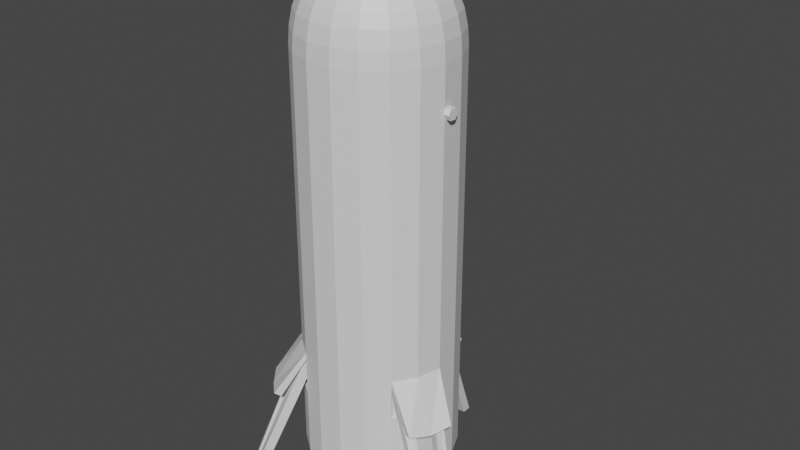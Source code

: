 # Source: SpaceShip.blend  (saved by Blender 2.91.10; exported with 4.5.12 LTS)
import bpy
from mathutils import Matrix  # noqa: F401  (used for matrix-valued properties, if any)

bpy.ops.wm.read_factory_settings(use_empty=True)
scene = bpy.context.scene
scene.name = 'Scene'

# ---- collections
col_collection = bpy.data.collections.new('Collection'); scene.collection.children.link(col_collection)

# ---- materials (node trees are filled in below, after node groups)
mat_spaceship = bpy.data.materials.new('SpaceShip')
mat_spaceship.use_transparent_shadow = False
mat_black = bpy.data.materials.new('Black')
mat_black.use_transparent_shadow = False
mat_stands = bpy.data.materials.new('Stands')
mat_stands.use_transparent_shadow = False

# ---- material node trees
mat_spaceship.use_nodes = True; mat_spaceship.node_tree.nodes.clear()
_N = mat_spaceship.node_tree.nodes; _L = mat_spaceship.node_tree.links
n0 = _N.new('ShaderNodeBsdfPrincipled'); n0.name = 'Principled BSDF'; n0.location = (10, 300)
n0.distribution = 'GGX'
n0.subsurface_method = 'BURLEY'
n0.inputs[3].default_value = 1.45
n0.inputs[27].default_value = (0.0, 0.0, 0.0, 1.0)
n0.inputs[28].default_value = 1.0
n1 = _N.new('ShaderNodeOutputMaterial'); n1.name = 'Material Output'; n1.location = (300, 300)
_L.new(n0.outputs[0], n1.inputs[0])
n1.is_active_output = True
mat_black.use_nodes = True; mat_black.node_tree.nodes.clear()
_N = mat_black.node_tree.nodes; _L = mat_black.node_tree.links
n0 = _N.new('ShaderNodeBsdfPrincipled'); n0.name = 'Principled BSDF'; n0.location = (10, 300)
n0.distribution = 'GGX'
n0.subsurface_method = 'BURLEY'
n0.inputs[3].default_value = 1.45
n0.inputs[27].default_value = (0.0, 0.0, 0.0, 1.0)
n0.inputs[28].default_value = 1.0
n1 = _N.new('ShaderNodeOutputMaterial'); n1.name = 'Material Output'; n1.location = (300, 300)
_L.new(n0.outputs[0], n1.inputs[0])
n1.is_active_output = True
mat_stands.use_nodes = True; mat_stands.node_tree.nodes.clear()
_N = mat_stands.node_tree.nodes; _L = mat_stands.node_tree.links
n0 = _N.new('ShaderNodeBsdfPrincipled'); n0.name = 'Principled BSDF'; n0.location = (10, 300)
n0.distribution = 'GGX'
n0.subsurface_method = 'BURLEY'
n0.inputs[3].default_value = 1.45
n0.inputs[27].default_value = (0.0, 0.0, 0.0, 1.0)
n0.inputs[28].default_value = 1.0
n1 = _N.new('ShaderNodeOutputMaterial'); n1.name = 'Material Output'; n1.location = (300, 300)
_L.new(n0.outputs[0], n1.inputs[0])
n1.is_active_output = True

# ---- world
world_world = bpy.data.worlds.new('World'); scene.world = world_world
world_world.use_nodes = True; world_world.node_tree.nodes.clear()
_N = world_world.node_tree.nodes; _L = world_world.node_tree.links
n0 = _N.new('ShaderNodeOutputWorld'); n0.name = 'World Output'; n0.location = (300, 300)
n1 = _N.new('ShaderNodeBackground'); n1.name = 'Background'; n1.location = (10, 300)
n1.inputs[0].default_value = (0.05088, 0.05088, 0.05088, 1.0)
_L.new(n1.outputs[0], n0.inputs[0])
n0.is_active_output = True
world_world.color = (0.05088, 0.05088, 0.05088)
world_world.use_sun_shadow = False
world_world.sun_shadow_jitter_overblur = 0.0

# ---- meshes
me_cylinder = bpy.data.meshes.new('Cylinder')
me_cylinder.from_pydata([(0.1072, -0.6257, -2.866), (-0.1018, -0.6266, -2.866), (-0.2997, -0.5596, -2.866), (-0.4652, -0.432, -2.866), (-0.5802, -0.2575, -2.866), (-0.6324, -0.05516, -2.866), (-0.616, 0.1532, -2.866), (-0.5329, 0.3449, -2.866), (-0.3921, 0.4993, -2.866), (-0.2087, 0.5995, -2.866), (-0.002748, 0.6348, -2.866), (0.2035, 0.6013, -2.866), (0.3877, 0.5026, -2.866), (0.5299, 0.3495, -2.866), (0.6147, 0.1585, -2.866), (0.6329, -0.04968, -2.866), (0.5824, -0.2525, -2.866), (0.4689, -0.4279, -2.866), (0.3045, -0.557, -2.866), (0.1358, -0.7925, 3.186), (0.01945, -0.1135, 3.707), (0.1104, -0.6442, 3.385), (0.07934, -0.4631, 3.555), (0.04741, -0.2767, 3.668), (-0.01846, -0.1137, 3.707), (-0.1289, -0.7937, 3.186), (-0.04501, -0.2771, 3.668), (-0.07533, -0.4638, 3.555), (-0.1048, -0.6451, 3.385), (-0.05438, -0.1015, 3.707), (-0.3796, -0.7088, 3.186), (-0.1326, -0.2475, 3.668), (-0.2218, -0.4142, 3.555), (-0.3086, -0.5762, 3.385), (-0.08439, -0.07837, 3.707), (-0.5892, -0.5471, 3.186), (-0.2057, -0.1911, 3.668), (-0.3443, -0.3197, 3.555), (-0.4789, -0.4447, 3.385), (-0.1053, -0.04672, 3.707), (-0.7349, -0.3262, 3.186), (-0.2566, -0.1139, 3.668), (-0.4294, -0.1906, 3.555), (-0.5974, -0.2651, 3.385), (-0.1147, -0.01001, 3.707), (-0.801, -0.06987, 3.186), (-0.2797, -0.0244, 3.668), (-0.4681, -0.04083, 3.555), (-0.6511, -0.05679, 3.385), (-0.1118, 0.02779, 3.707), (-0.7803, 0.194, 3.186), (-0.2725, 0.06775, 3.668), (-0.456, 0.1134, 3.555), (-0.6343, 0.1577, 3.385), (-0.09669, 0.06257, 3.707), (-0.675, 0.4369, 3.186), (-0.2357, 0.1525, 3.668), (-0.3944, 0.2553, 3.555), (-0.5487, 0.3551, 3.385), (-0.07113, 0.09058, 3.707), (-0.4966, 0.6324, 3.186), (-0.1734, 0.2208, 3.668), (-0.2902, 0.3695, 3.555), (-0.4037, 0.514, 3.385), (-0.03787, 0.1088, 3.707), (-0.2644, 0.7594, 3.186), (-0.09231, 0.2652, 3.668), (-0.1545, 0.4437, 3.555), (-0.2149, 0.6173, 3.385), (-0.0004987, 0.1152, 3.707), (-0.003481, 0.8041, 3.186), (-0.001216, 0.2808, 3.668), (-0.002034, 0.4698, 3.555), (-0.002829, 0.6536, 3.385), (0.03692, 0.1091, 3.707), (0.2578, 0.7616, 3.186), (0.09002, 0.2659, 3.668), (0.1506, 0.445, 3.555), (0.2095, 0.6191, 3.385), (0.07034, 0.09119, 3.707), (0.4911, 0.6366, 3.186), (0.1715, 0.2223, 3.668), (0.287, 0.372, 3.555), (0.3992, 0.5175, 3.385), (0.09614, 0.06341, 3.707), (0.6712, 0.4427, 3.186), (0.2344, 0.1546, 3.668), (0.3922, 0.2587, 3.555), (0.5456, 0.3598, 3.385), (0.1115, 0.02876, 3.707), (0.7786, 0.2008, 3.186), (0.2719, 0.0701, 3.668), (0.455, 0.1173, 3.555), (0.6329, 0.1632, 3.385), (0.1148, -0.009014, 3.707), (0.8016, -0.06293, 3.186), (0.2799, -0.02197, 3.668), (0.4684, -0.03677, 3.555), (0.6516, -0.05115, 3.385), (0.1057, -0.04581, 3.707), (0.7377, -0.3198, 3.186), (0.2576, -0.1117, 3.668), (0.4311, -0.1869, 3.555), (0.5997, -0.26, 3.385), (0.08507, -0.07763, 3.707), (0.5939, -0.542, 3.186), (0.2074, -0.1893, 3.668), (0.347, -0.3167, 3.555), (0.4828, -0.4406, 3.385), (0.05525, -0.1011, 3.707), (0.3857, -0.7055, 3.186), (0.1347, -0.2463, 3.668), (0.2254, -0.4122, 3.555), (0.3136, -0.5735, 3.385), (-0.1415, -0.8713, 3.058), (-0.1603, -0.9871, 2.484), (-0.1509, -0.9292, 2.911), (-0.1578, -0.9716, 2.701), (0.1689, -0.9856, 2.484), (0.1491, -0.87, 3.058), (0.1662, -0.9702, 2.701), (0.159, -0.9278, 2.911), (-0.4168, -0.7781, 3.058), (-0.4721, -0.8815, 2.484), (-0.4444, -0.8298, 2.911), (-0.4647, -0.8677, 2.701), (-0.6468, -0.6006, 3.058), (-0.7328, -0.6805, 2.484), (-0.6898, -0.6406, 2.911), (-0.7213, -0.6698, 2.701), (-0.8068, -0.3581, 3.058), (-0.914, -0.4057, 2.484), (-0.8604, -0.3819, 2.911), (-0.8997, -0.3993, 2.701), (-0.8794, -0.0767, 3.058), (-0.9962, -0.08689, 2.484), (-0.9378, -0.0818, 2.911), (-0.9806, -0.08553, 2.701), (-0.8566, 0.213, 3.058), (-0.9705, 0.2413, 2.484), (-0.9135, 0.2271, 2.911), (-0.9552, 0.2375, 2.701), (-0.7411, 0.4796, 3.058), (-0.8395, 0.5433, 2.484), (-0.7903, 0.5115, 2.911), (-0.8263, 0.5348, 2.701), (-0.5452, 0.6942, 3.058), (-0.6176, 0.7865, 2.484), (-0.5814, 0.7404, 2.911), (-0.6079, 0.7741, 2.701), (-0.2902, 0.8336, 3.058), (-0.3288, 0.9444, 2.484), (-0.3095, 0.889, 2.911), (-0.3236, 0.9296, 2.701), (-0.003821, 0.8827, 3.058), (-0.004329, 1.0, 2.484), (-0.004075, 0.9413, 2.911), (-0.004261, 0.9843, 2.701), (0.283, 0.8361, 3.058), (0.3206, 0.9472, 2.484), (0.3018, 0.8917, 2.911), (0.3156, 0.9323, 2.701), (0.5391, 0.6989, 3.058), (0.6108, 0.7918, 2.484), (0.575, 0.7454, 2.911), (0.6012, 0.7793, 2.701), (0.7369, 0.486, 3.058), (0.8348, 0.5506, 2.484), (0.7858, 0.5183, 2.911), (0.8217, 0.5419, 2.701), (0.8548, 0.2204, 3.058), (0.9683, 0.2497, 2.484), (0.9115, 0.235, 2.911), (0.9531, 0.2458, 2.701), (0.88, -0.06909, 3.058), (0.9969, -0.07827, 2.484), (0.9385, -0.07368, 2.911), (0.9813, -0.07704, 2.701), (0.8099, -0.3511, 3.058), (0.9175, -0.3977, 2.484), (0.8637, -0.3744, 2.911), (0.9031, -0.3915, 2.701), (0.652, -0.595, 3.058), (0.7386, -0.6741, 2.484), (0.6953, -0.6346, 2.911), (0.727, -0.6635, 2.701), (0.4235, -0.7745, 3.058), (0.4797, -0.8774, 2.484), (0.4516, -0.8259, 2.911), (0.4722, -0.8636, 2.701), (0.1689, -0.9856, -2.866), (-0.1603, -0.9871, -2.866), (-0.4721, -0.8815, -2.866), (-0.7328, -0.6805, -2.866), (-0.914, -0.4057, -2.866), (-0.9962, -0.08689, -2.866), (-0.9705, 0.2413, -2.866), (-0.8395, 0.5433, -2.866), (-0.6176, 0.7865, -2.866), (-0.3288, 0.9444, -2.866), (-0.004329, 1.0, -2.866), (0.3206, 0.9472, -2.866), (0.6108, 0.7918, -2.866), (0.8348, 0.5506, -2.866), (0.9683, 0.2497, -2.866), (0.9969, -0.07827, -2.866), (0.9175, -0.3977, -2.866), (0.7386, -0.6741, -2.866), (0.4797, -0.8774, -2.866), (0.07708, -0.4499, -2.681), (-0.07318, -0.4506, -2.681), (-0.2155, -0.4024, -2.681), (-0.3345, -0.3106, -2.681), (-0.4172, -0.1852, -2.681), (-0.4547, -0.03966, -2.681), (-0.443, 0.1101, -2.681), (-0.3832, 0.248, -2.681), (-0.2819, 0.359, -2.681), (-0.1501, 0.4311, -2.681), (-0.001976, 0.4565, -2.681), (0.1463, 0.4324, -2.681), (0.2788, 0.3614, -2.681), (0.3811, 0.2513, -2.681), (0.442, 0.114, -2.681), (0.4551, -0.03573, -2.681), (0.4188, -0.1815, -2.681), (0.3372, -0.3077, -2.681), (0.219, -0.4005, -2.681), (0.1072, -0.6257, -3.112), (-0.1018, -0.6266, -3.112), (-0.2997, -0.5596, -3.112), (-0.4652, -0.432, -3.112), (-0.5802, -0.2575, -3.112), (-0.6324, -0.05516, -3.112), (-0.616, 0.1532, -3.112), (-0.5329, 0.3449, -3.112), (-0.3921, 0.4993, -3.112), (-0.2087, 0.5995, -3.112), (-0.002748, 0.6348, -3.112), (0.2035, 0.6013, -3.112), (0.3877, 0.5026, -3.112), (0.5299, 0.3495, -3.112), (0.6147, 0.1585, -3.112), (0.6329, -0.04968, -3.112), (0.5824, -0.2525, -3.112), (0.4689, -0.4279, -3.112), (0.3045, -0.557, -3.112), (0.07946, -0.4638, -3.112), (-0.07544, -0.4645, -3.112), (-0.2222, -0.4148, -3.112), (-0.3448, -0.3202, -3.112), (-0.4301, -0.1909, -3.112), (-0.4688, -0.04089, -3.112), (-0.4567, 0.1135, -3.112), (-0.395, 0.2557, -3.112), (-0.2906, 0.3701, -3.112), (-0.1547, 0.4444, -3.112), (-0.002037, 0.4706, -3.112), (0.1509, 0.4457, -3.112), (0.2874, 0.3726, -3.112), (0.3928, 0.2591, -3.112), (0.4557, 0.1175, -3.112), (0.4691, -0.03683, -3.112), (0.4317, -0.1872, -3.112), (0.3476, -0.3172, -3.112), (0.2258, -0.4129, -3.112), (0.1689, -0.9856, -1.376), (-0.1603, -0.9871, -1.376), (-0.4721, -0.8815, -1.376), (0.4797, -0.8774, -1.376), (-0.7328, -0.6805, -1.376), (-0.914, -0.4057, -1.376), (-0.9962, -0.08689, -1.376), (-0.9705, 0.2413, -1.376), (-0.8395, 0.5433, -1.376), (-0.6176, 0.7865, -1.376), (-0.3288, 0.9444, -1.376), (-0.004329, 1.0, -1.376), (0.3206, 0.9472, -1.376), (0.6108, 0.7918, -1.376), (0.8348, 0.5506, -1.376), (0.9683, 0.2497, -1.376), (0.9969, -0.07827, -1.376), (0.9175, -0.3977, -1.376), (0.7386, -0.6741, -1.376), (-0.1603, -0.9871, -1.476), (-0.4721, -0.8815, -1.476), (-0.7328, -0.6805, -1.476), (-0.914, -0.4057, -1.476), (-0.9962, -0.08689, -1.476), (-0.9705, 0.2413, -1.476), (-0.8395, 0.5433, -1.476), (-0.6176, 0.7865, -1.476), (-0.3288, 0.9444, -1.476), (-0.004329, 1.0, -1.476), (0.3206, 0.9472, -1.476), (0.6108, 0.7918, -1.476), (0.8348, 0.5506, -1.476), (0.9683, 0.2497, -1.476), (0.9969, -0.07827, -1.476), (0.9175, -0.3977, -1.476), (0.7386, -0.6741, -1.476), (0.1689, -0.9856, -1.476), (0.4797, -0.8774, -1.476), (-0.02352, 1.4, -2.035), (0.2583, 1.376, -1.995), (-0.3051, 1.374, -1.995), (-0.3047, 1.29, -2.049), (-0.02315, 1.316, -2.089), (0.2586, 1.292, -2.049), (-1.016, -0.9519, -2.031), (-1.191, -0.7301, -1.99), (-0.8078, -1.143, -1.99), (-0.7438, -1.083, -2.038), (-0.952, -0.8924, -2.079), (-1.127, -0.6706, -2.038), (1.221, -0.5204, -2.022), (1.103, -0.7763, -1.975), (1.327, -0.2594, -1.975), (1.237, -0.2201, -1.989), (1.131, -0.4811, -2.036), (1.013, -0.737, -1.989), (-0.1603, -0.9871, -1.97), (-0.4721, -0.8815, -1.97), (-0.7328, -0.6805, -1.97), (-0.914, -0.4057, -1.97), (-0.9962, -0.08689, -1.97), (-0.9705, 0.2413, -1.97), (-0.8395, 0.5433, -1.97), (-0.6176, 0.7865, -1.97), (-0.3288, 0.9444, -1.97), (-0.004329, 1.0, -1.97), (0.3206, 0.9472, -1.97), (0.6108, 0.7918, -1.97), (0.8348, 0.5506, -1.97), (0.9683, 0.2497, -1.97), (0.9969, -0.07827, -1.97), (0.9175, -0.3977, -1.97), (0.7386, -0.6741, -1.97), (0.1689, -0.9856, -1.97), (0.4797, -0.8774, -1.97), (-0.3475, -0.7658, -1.476), (-0.6082, -0.5648, -1.476), (-0.7894, -0.2899, -1.476), (-0.3475, -0.7658, -1.97), (-0.6082, -0.5648, -1.97), (-0.7894, -0.2899, -1.97), (-0.3279, 0.7365, -1.476), (-0.003429, 0.7921, -1.476), (0.3215, 0.7393, -1.476), (-0.3279, 0.7365, -1.97), (-0.003429, 0.7921, -1.97), (0.3215, 0.7393, -1.97), (0.9034, -0.03773, -1.476), (0.824, -0.3572, -1.476), (0.6451, -0.6336, -1.476), (0.9034, -0.03773, -1.97), (0.824, -0.3572, -1.97), (0.6451, -0.6336, -1.97), (-1.199, -0.9876, -3.262), (-0.7941, -0.4917, -1.629), (-1.291, -1.07, -3.251), (-0.8794, -0.566, -1.586), (-1.114, -1.083, -3.262), (-0.5766, -0.7348, -1.629), (-1.206, -1.165, -3.251), (-0.6591, -0.8087, -1.586), (-1.311, -0.9299, -3.378), (-0.8157, -0.3344, -1.513), (-0.9047, -0.4295, -1.47), (-1.403, -1.012, -3.377), (-1.161, -1.282, -3.377), (-0.5057, -0.8517, -1.47), (-0.4214, -0.7725, -1.513), (-1.069, -1.2, -3.378), (-0.7906, -0.5903, -1.471), (-0.7088, -0.7076, -1.47), (-0.5864, -0.6565, -1.513), (-0.7174, -0.5101, -1.513), (-0.8042, -0.6466, -1.586), (-0.7316, -0.7277, -1.586), (-0.6491, -0.6538, -1.629), (-0.7216, -0.5727, -1.629), (1.4, -0.6745, -3.262), (0.7795, -0.5146, -1.629), (1.513, -0.7234, -3.251), (0.8811, -0.5587, -1.586), (1.45, -0.5574, -3.262), (0.9089, -0.2152, -1.629), (1.563, -0.6065, -3.251), (1.011, -0.2591, -1.586), (1.394, -0.8002, -3.378), (0.6458, -0.6002, -1.513), (0.7514, -0.6437, -1.47), (1.507, -0.8492, -3.377), (1.651, -0.5163, -3.377), (0.9904, -0.1071, -1.465), (0.878, -0.05847, -1.513), (1.538, -0.4673, -3.378), (0.8966, -0.4473, -1.47), (0.9948, -0.1332, -1.467), (0.8419, -0.2569, -1.513), (0.7639, -0.4373, -1.513), (0.9271, -0.4601, -1.585), (0.9865, -0.3159, -1.586), (0.8657, -0.315, -1.629), (0.8226, -0.4148, -1.629), (0.05509, 1.553, -3.262), (0.1579, 0.9206, -1.629), (0.05428, 1.676, -3.251), (0.1574, 1.031, -1.586), (-0.07252, 1.552, -3.262), (-0.1682, 0.9187, -1.629), (-0.0731, 1.675, -3.251), (-0.169, 1.03, -1.586), (0.1724, 1.598, -3.378), (0.29, 0.8326, -1.513), (0.2894, 0.9433, -1.47), (0.1717, 1.722, -3.377), (-0.191, 1.72, -3.377), (-0.3, 0.9382, -1.47), (-0.2994, 0.8275, -1.513), (-0.1903, 1.596, -3.378), (0.1619, 0.9868, -1.47), (-0.1729, 0.9849, -1.47), (-0.1031, 0.8742, -1.513), (0.09333, 0.8753, -1.513), (0.04862, 1.031, -1.586), (-0.06019, 1.03, -1.586), (-0.05952, 0.9193, -1.629), (0.0492, 0.92, -1.629), (-0.9798, 0.07974, 1.901), (-1.062, 0.07974, 1.901), (-0.9798, 0.03987, 1.97), (-1.062, 0.03987, 1.97), (-0.9798, -0.03987, 1.97), (-1.062, -0.03987, 1.97), (-0.9798, -0.07974, 1.901), (-1.062, -0.07974, 1.901), (-0.9798, -0.03987, 1.832), (-1.062, -0.03987, 1.832), (-0.9798, 0.03987, 1.832), (-1.062, 0.03987, 1.832), (0.9792, -0.08621, 1.901), (1.062, -0.08676, 1.901), (0.9795, -0.04634, 1.97), (1.062, -0.04689, 1.97), (0.98, 0.0334, 1.97), (1.063, 0.03286, 1.97), (0.9803, 0.07327, 1.901), (1.063, 0.07273, 1.901), (0.98, 0.0334, 1.832), (1.063, 0.03286, 1.832), (0.9795, -0.04634, 1.832), (1.062, -0.04689, 1.832)], [], [(267, 115, 123, 268), (25, 30, 122, 114), (30, 35, 126, 122), (35, 40, 130, 126), (40, 45, 134, 130), (45, 50, 138, 134), (50, 55, 142, 138), (55, 60, 146, 142), (60, 65, 150, 146), (65, 70, 154, 150), (70, 75, 158, 154), (75, 80, 162, 158), (80, 85, 166, 162), (85, 90, 170, 166), (90, 95, 174, 170), (95, 100, 178, 174), (100, 105, 182, 178), (268, 123, 127, 270), (105, 110, 186, 182), (110, 19, 119, 186), (13, 14, 242, 241), (24, 20, 109, 104, 99, 94, 89, 84, 79, 74, 69, 64, 59, 54, 49, 44, 39, 34, 29), (270, 127, 131, 271), (271, 131, 135, 272), (272, 135, 139, 273), (273, 139, 143, 274), (274, 143, 147, 275), (275, 147, 151, 276), (276, 151, 155, 277), (277, 155, 159, 278), (278, 159, 163, 279), (279, 163, 167, 280), (280, 167, 171, 281), (281, 171, 175, 282), (282, 175, 179, 283), (283, 179, 183, 284), (284, 183, 187, 269), (269, 187, 118, 266), (25, 19, 21, 28), (28, 21, 22, 27), (27, 22, 23, 26), (26, 23, 20, 24), (30, 25, 28, 33), (33, 28, 27, 32), (32, 27, 26, 31), (31, 26, 24, 29), (35, 30, 33, 38), (38, 33, 32, 37), (37, 32, 31, 36), (36, 31, 29, 34), (40, 35, 38, 43), (43, 38, 37, 42), (42, 37, 36, 41), (41, 36, 34, 39), (45, 40, 43, 48), (48, 43, 42, 47), (47, 42, 41, 46), (46, 41, 39, 44), (50, 45, 48, 53), (53, 48, 47, 52), (52, 47, 46, 51), (51, 46, 44, 49), (55, 50, 53, 58), (58, 53, 52, 57), (57, 52, 51, 56), (56, 51, 49, 54), (60, 55, 58, 63), (63, 58, 57, 62), (62, 57, 56, 61), (61, 56, 54, 59), (65, 60, 63, 68), (68, 63, 62, 67), (67, 62, 61, 66), (66, 61, 59, 64), (70, 65, 68, 73), (73, 68, 67, 72), (72, 67, 66, 71), (71, 66, 64, 69), (75, 70, 73, 78), (78, 73, 72, 77), (77, 72, 71, 76), (76, 71, 69, 74), (80, 75, 78, 83), (83, 78, 77, 82), (82, 77, 76, 81), (81, 76, 74, 79), (85, 80, 83, 88), (88, 83, 82, 87), (87, 82, 81, 86), (86, 81, 79, 84), (90, 85, 88, 93), (93, 88, 87, 92), (92, 87, 86, 91), (91, 86, 84, 89), (95, 90, 93, 98), (98, 93, 92, 97), (97, 92, 91, 96), (96, 91, 89, 94), (100, 95, 98, 103), (103, 98, 97, 102), (102, 97, 96, 101), (101, 96, 94, 99), (105, 100, 103, 108), (108, 103, 102, 107), (107, 102, 101, 106), (106, 101, 99, 104), (110, 105, 108, 113), (113, 108, 107, 112), (112, 107, 106, 111), (111, 106, 104, 109), (19, 110, 113, 21), (21, 113, 112, 22), (22, 112, 111, 23), (23, 111, 109, 20), (266, 118, 115, 267), (115, 118, 120, 117), (117, 120, 121, 116), (116, 121, 119, 114), (123, 115, 117, 125), (125, 117, 116, 124), (124, 116, 114, 122), (127, 123, 125, 129), (129, 125, 124, 128), (128, 124, 122, 126), (131, 127, 129, 133), (133, 129, 128, 132), (132, 128, 126, 130), (135, 131, 133, 137), (137, 133, 132, 136), (136, 132, 130, 134), (139, 135, 137, 141), (141, 137, 136, 140), (140, 136, 134, 138), (143, 139, 141, 145), (145, 141, 140, 144), (144, 140, 138, 142), (147, 143, 145, 149), (149, 145, 144, 148), (148, 144, 142, 146), (151, 147, 149, 153), (153, 149, 148, 152), (152, 148, 146, 150), (155, 151, 153, 157), (157, 153, 152, 156), (156, 152, 150, 154), (159, 155, 157, 161), (161, 157, 156, 160), (160, 156, 154, 158), (163, 159, 161, 165), (165, 161, 160, 164), (164, 160, 158, 162), (167, 163, 165, 169), (169, 165, 164, 168), (168, 164, 162, 166), (171, 167, 169, 173), (173, 169, 168, 172), (172, 168, 166, 170), (175, 171, 173, 177), (177, 173, 172, 176), (176, 172, 170, 174), (179, 175, 177, 181), (181, 177, 176, 180), (180, 176, 174, 178), (183, 179, 181, 185), (185, 181, 180, 184), (184, 180, 178, 182), (187, 183, 185, 189), (189, 185, 184, 188), (188, 184, 182, 186), (118, 187, 189, 120), (120, 189, 188, 121), (121, 188, 186, 119), (19, 25, 114, 119), (1, 0, 190, 191), (2, 1, 191, 192), (3, 2, 192, 193), (4, 3, 193, 194), (5, 4, 194, 195), (6, 5, 195, 196), (7, 6, 196, 197), (8, 7, 197, 198), (9, 8, 198, 199), (10, 9, 199, 200), (11, 10, 200, 201), (12, 11, 201, 202), (13, 12, 202, 203), (14, 13, 203, 204), (15, 14, 204, 205), (16, 15, 205, 206), (17, 16, 206, 207), (18, 17, 207, 208), (0, 18, 208, 190), (209, 210, 211, 212, 213, 214, 215, 216, 217, 218, 219, 220, 221, 222, 223, 224, 225, 226, 227), (6, 7, 235, 234), (14, 15, 243, 242), (7, 8, 236, 235), (0, 1, 229, 228), (15, 16, 244, 243), (8, 9, 237, 236), (1, 2, 230, 229), (16, 17, 245, 244), (9, 10, 238, 237), (2, 3, 231, 230), (17, 18, 246, 245), (10, 11, 239, 238), (3, 4, 232, 231), (18, 0, 228, 246), (11, 12, 240, 239), (4, 5, 233, 232), (12, 13, 241, 240), (5, 6, 234, 233), (248, 247, 228, 229), (249, 248, 229, 230), (250, 249, 230, 231), (251, 250, 231, 232), (252, 251, 232, 233), (253, 252, 233, 234), (254, 253, 234, 235), (255, 254, 235, 236), (256, 255, 236, 237), (257, 256, 237, 238), (258, 257, 238, 239), (259, 258, 239, 240), (260, 259, 240, 241), (261, 260, 241, 242), (262, 261, 242, 243), (263, 262, 243, 244), (264, 263, 244, 245), (265, 264, 245, 246), (247, 265, 246, 228), (210, 209, 247, 248), (211, 210, 248, 249), (212, 211, 249, 250), (213, 212, 250, 251), (214, 213, 251, 252), (215, 214, 252, 253), (216, 215, 253, 254), (217, 216, 254, 255), (218, 217, 255, 256), (219, 218, 256, 257), (220, 219, 257, 258), (221, 220, 258, 259), (222, 221, 259, 260), (223, 222, 260, 261), (224, 223, 261, 262), (225, 224, 262, 263), (226, 225, 263, 264), (227, 226, 264, 265), (209, 227, 265, 247), (302, 266, 267, 285), (303, 269, 266, 302), (301, 284, 269, 303), (283, 284, 317, 316), (301, 300, 320, 321), (298, 281, 282, 299), (297, 280, 281, 298), (296, 279, 280, 297), (295, 278, 279, 296), (278, 295, 309, 305), (277, 278, 305, 304), (292, 275, 276, 293), (291, 274, 275, 292), (290, 273, 274, 291), (289, 272, 273, 290), (288, 271, 272, 289), (288, 287, 314, 315), (286, 268, 312, 313), (285, 267, 268, 286), (322, 285, 286, 323), (323, 286, 341, 344), (286, 287, 342, 341), (325, 288, 289, 326), (326, 289, 290, 327), (327, 290, 291, 328), (328, 291, 292, 329), (329, 292, 293, 330), (293, 294, 348, 347), (295, 332, 352, 349), (332, 295, 296, 333), (333, 296, 297, 334), (334, 297, 298, 335), (335, 298, 299, 336), (300, 301, 355, 354), (337, 336, 356, 357), (338, 301, 303, 340), (340, 303, 302, 339), (339, 302, 285, 322), (308, 304, 305, 309), (307, 306, 304, 308), (293, 276, 306, 307), (295, 294, 308, 309), (276, 277, 304, 306), (294, 293, 307, 308), (314, 310, 311, 315), (313, 312, 310, 314), (270, 271, 311, 310), (287, 286, 313, 314), (268, 270, 310, 312), (271, 288, 315, 311), (320, 316, 317, 321), (319, 318, 316, 320), (300, 299, 319, 320), (282, 283, 316, 318), (284, 301, 321, 317), (299, 282, 318, 319), (190, 339, 322, 191), (208, 340, 339, 190), (207, 338, 340, 208), (206, 337, 338, 207), (205, 336, 337, 206), (204, 335, 336, 205), (203, 334, 335, 204), (202, 333, 334, 203), (201, 332, 333, 202), (200, 331, 332, 201), (199, 330, 331, 200), (198, 329, 330, 199), (197, 328, 329, 198), (196, 327, 328, 197), (195, 326, 327, 196), (194, 325, 326, 195), (193, 324, 325, 194), (192, 323, 324, 193), (191, 322, 323, 192), (344, 341, 342, 345), (345, 342, 343, 346), (325, 324, 345, 346), (287, 288, 343, 342), (324, 323, 344, 345), (288, 325, 346, 343), (350, 347, 348, 351), (351, 348, 349, 352), (330, 293, 347, 350), (332, 331, 351, 352), (294, 295, 349, 348), (331, 330, 350, 351), (356, 353, 354, 357), (357, 354, 355, 358), (338, 337, 357, 358), (301, 338, 358, 355), (299, 300, 354, 353), (336, 299, 353, 356), (367, 368, 369, 370), (366, 365, 363, 364), (371, 372, 373, 374), (380, 366, 364, 381), (370, 371, 374, 367), (359, 360, 368, 367), (362, 361, 370, 369), (361, 365, 371, 370), (379, 362, 369, 375), (365, 366, 372, 371), (364, 363, 374, 373), (363, 359, 367, 374), (381, 364, 373, 377), (365, 361, 359, 363), (361, 362, 360, 359), (360, 382, 378, 368), (382, 381, 377, 378), (366, 380, 376, 372), (380, 379, 375, 376), (362, 379, 382, 360), (379, 380, 381, 382), (391, 392, 393, 394), (390, 389, 387, 388), (395, 396, 397, 398), (404, 390, 388, 405), (394, 395, 398, 391), (383, 384, 392, 391), (386, 385, 394, 393), (385, 389, 395, 394), (403, 386, 393, 399), (389, 390, 396, 395), (388, 387, 398, 397), (387, 383, 391, 398), (405, 388, 397, 401), (389, 385, 383, 387), (385, 386, 384, 383), (384, 406, 402, 392), (406, 405, 401, 402), (390, 404, 400, 396), (404, 403, 399, 400), (386, 403, 406, 384), (403, 404, 405, 406), (415, 416, 417, 418), (414, 413, 411, 412), (419, 420, 421, 422), (428, 414, 412, 429), (418, 419, 422, 415), (407, 408, 416, 415), (410, 409, 418, 417), (409, 413, 419, 418), (427, 410, 417, 423), (413, 414, 420, 419), (412, 411, 422, 421), (411, 407, 415, 422), (429, 412, 421, 425), (413, 409, 407, 411), (409, 410, 408, 407), (408, 430, 426, 416), (430, 429, 425, 426), (414, 428, 424, 420), (428, 427, 423, 424), (410, 427, 430, 408), (427, 428, 429, 430), (431, 432, 434, 433), (433, 434, 436, 435), (435, 436, 438, 437), (437, 438, 440, 439), (434, 432, 442, 440, 438, 436), (439, 440, 442, 441), (441, 442, 432, 431), (443, 444, 446, 445), (445, 446, 448, 447), (447, 448, 450, 449), (449, 450, 452, 451), (446, 444, 454, 452, 450, 448), (451, 452, 454, 453), (453, 454, 444, 443)])
me_cylinder.polygons.foreach_set('material_index', [0, 0, 0, 0, 0, 0, 0, 0, 0, 0, 0, 0, 0, 0, 0, 0, 0, 0, 0, 0, 0, 0, 0, 0, 0, 0, 0, 0, 0, 0, 0, 0, 0, 0, 0, 0, 0, 0, 0, 0, 0, 0, 0, 0, 0, 0, 0, 0, 0, 0, 0, 0, 0, 0, 0, 0, 0, 0, 0, 0, 0, 0, 0, 0, 0, 0, 0, 0, 0, 0, 0, 0, 0, 0, 0, 0, 0, 0, 0, 0, 0, 0, 0, 0, 0, 0, 0, 0, 0, 0, 0, 0, 0, 0, 0, 0, 0, 0, 0, 0, 0, 0, 0, 0, 0, 0, 0, 0, 0, 0, 0, 0, 0, 0, 0, 0, 0, 0, 0, 0, 0, 0, 0, 0, 0, 0, 0, 0, 0, 0, 0, 0, 0, 0, 0, 0, 0, 0, 0, 0, 0, 0, 0, 0, 0, 0, 0, 0, 0, 0, 0, 0, 0, 0, 0, 0, 0, 0, 0, 0, 0, 0, 0, 0, 0, 0, 0, 0, 0, 0, 0, 0, 0, 0, 0, 0, 0, 0, 0, 0, 0, 0, 0, 0, 0, 0, 0, 0, 0, 0, 0, 0, 0, 0, 0, 0, 0, 0, 0, 0, 0, 0, 0, 0, 0, 0, 0, 0, 0, 0, 0, 0, 0, 0, 0, 0, 0, 0, 0, 0, 0, 0, 0, 0, 0, 0, 0, 0, 0, 0, 0, 0, 0, 0, 0, 0, 0, 0, 0, 0, 0, 0, 0, 0, 0, 0, 0, 0, 0, 0, 0, 0, 0, 0, 0, 0, 0, 0, 0, 0, 0, 0, 0, 0, 0, 0, 0, 0, 0, 0, 0, 0, 0, 0, 0, 0, 0, 0, 0, 0, 0, 0, 0, 0, 0, 0, 0, 0, 0, 0, 0, 0, 0, 0, 0, 0, 0, 0, 0, 0, 0, 0, 0, 0, 0, 0, 0, 0, 0, 0, 0, 0, 0, 0, 0, 0, 0, 0, 0, 0, 0, 0, 0, 0, 1, 1, 0, 0, 0, 0, 1, 1, 0, 0, 0, 0, 1, 1, 0, 0, 0, 0, 2, 2, 2, 2, 2, 2, 2, 2, 2, 2, 2, 2, 2, 2, 2, 2, 2, 2, 2, 2, 2, 2, 2, 2, 2, 2, 2, 2, 2, 2, 2, 2, 2, 2, 2, 2, 2, 2, 2, 2, 2, 2, 2, 2, 2, 2, 2, 2, 2, 2, 2, 2, 2, 2, 2, 2, 2, 2, 2, 2, 2, 2, 2, 0, 0, 0, 0, 0, 0, 0, 0, 0, 0, 0, 0, 0, 0])
_uv = me_cylinder.uv_layers.new(name='UVMap')
_uv.uv.foreach_set('vector', [0.0321, 0.5714, 0.0321, 0.1319, 0.06597, 0.1336, 0.06597, 0.5731, 0.04514, 0.05, 0.07236, 0.05137, 0.0698, 0.06686, 0.03991, 0.06536, 0.07236, 0.05137, 0.1024, 0.05176, 0.1028, 0.06729, 0.0698, 0.06686, 0.1024, 0.05176, 0.1321, 0.05111, 0.1354, 0.06658, 0.1028, 0.06729, 0.1321, 0.05111, 0.1581, 0.04951, 0.1639, 0.06483, 0.1354, 0.06658, 0.1995, 0.02843, 0.224, 0.02817, 0.22, 0.04274, 0.1931, 0.04302, 0.224, 0.02817, 0.253, 0.02804, 0.2519, 0.04259, 0.22, 0.04274, 0.253, 0.02804, 0.2833, 0.02806, 0.2851, 0.04261, 0.2519, 0.04259, 0.2833, 0.02806, 0.3116, 0.02822, 0.3162, 0.04279, 0.2851, 0.04261, 0.3116, 0.02822, 0.3349, 0.0285, 0.3417, 0.0431, 0.3162, 0.04279, 0.3787, 0.0285, 0.4033, 0.0281, 0.3993, 0.04259, 0.3723, 0.04303, 0.4033, 0.0281, 0.4323, 0.0279, 0.4312, 0.04238, 0.3993, 0.04259, 0.4323, 0.0279, 0.4626, 0.02793, 0.4645, 0.04241, 0.4312, 0.04238, 0.4626, 0.02793, 0.4909, 0.02818, 0.4955, 0.04268, 0.4645, 0.04241, 0.4909, 0.02818, 0.514, 0.02862, 0.5209, 0.04317, 0.4955, 0.04268, 0.668, 0.6987, 0.6414, 0.6966, 0.6446, 0.681, 0.6737, 0.6833, 0.6414, 0.6966, 0.6116, 0.6956, 0.6118, 0.6799, 0.6446, 0.681, 0.06597, 0.5731, 0.06597, 0.1336, 0.1034, 0.134, 0.1034, 0.5736, 0.6116, 0.6956, 0.5817, 0.696, 0.579, 0.6803, 0.6118, 0.6799, 0.5817, 0.696, 0.5549, 0.6975, 0.5496, 0.682, 0.579, 0.6803, 0.07534, 0.9057, 0.07517, 0.928, 0.04702, 0.928, 0.0472, 0.9057, 0.1724, 0.9486, 0.171, 0.9527, 0.1683, 0.9561, 0.1647, 0.9585, 0.1605, 0.9596, 0.1561, 0.9592, 0.1522, 0.9575, 0.149, 0.9545, 0.1469, 0.9507, 0.1462, 0.9464, 0.1469, 0.9422, 0.149, 0.9383, 0.1522, 0.9354, 0.1561, 0.9337, 0.1605, 0.9333, 0.1647, 0.9344, 0.1683, 0.9367, 0.171, 0.9402, 0.1724, 0.9443, 0.1034, 0.5736, 0.1034, 0.134, 0.1403, 0.1332, 0.1403, 0.5728, 0.1403, 0.5728, 0.1403, 0.1332, 0.1726, 0.1313, 0.1726, 0.5708, 0.1835, 0.5505, 0.1835, 0.1086, 0.2141, 0.1083, 0.2141, 0.5502, 0.2141, 0.5502, 0.2141, 0.1083, 0.2501, 0.1081, 0.2501, 0.55, 0.2501, 0.55, 0.2501, 0.1081, 0.2878, 0.1081, 0.2878, 0.55, 0.2878, 0.55, 0.2878, 0.1081, 0.323, 0.1083, 0.323, 0.5502, 0.323, 0.5502, 0.323, 0.1083, 0.3519, 0.1087, 0.3519, 0.5506, 0.3628, 0.5503, 0.3628, 0.1085, 0.3934, 0.108, 0.3934, 0.5498, 0.3934, 0.5498, 0.3934, 0.108, 0.4295, 0.1078, 0.4295, 0.5496, 0.4295, 0.5496, 0.4295, 0.1078, 0.4672, 0.1078, 0.4672, 0.5496, 0.4672, 0.5496, 0.4672, 0.1078, 0.5023, 0.1081, 0.5023, 0.5499, 0.5023, 0.5499, 0.5023, 0.1081, 0.5311, 0.1087, 0.5311, 0.5505, 0.6867, 0.1784, 0.6826, 0.6168, 0.6497, 0.6142, 0.6537, 0.1758, 0.6537, 0.1758, 0.6497, 0.6142, 0.6125, 0.6131, 0.6166, 0.1747, 0.6166, 0.1747, 0.6125, 0.6131, 0.5753, 0.6135, 0.5794, 0.1751, 0.5794, 0.1751, 0.5753, 0.6135, 0.542, 0.6154, 0.5461, 0.177, 0.04514, 0.05, 0.02371, 0.04779, 0.03772, 0.02403, 0.05514, 0.02583, 0.8139, 0.2544, 0.8321, 0.2711, 0.8155, 0.284, 0.8025, 0.2721, 0.8025, 0.2721, 0.8155, 0.284, 0.7985, 0.2974, 0.7907, 0.2902, 0.7907, 0.2902, 0.7985, 0.2974, 0.7835, 0.309, 0.7803, 0.3061, 0.07236, 0.05137, 0.04514, 0.05, 0.05514, 0.02583, 0.07728, 0.02694, 0.7914, 0.2445, 0.8139, 0.2544, 0.8025, 0.2721, 0.7863, 0.2649, 0.7863, 0.2649, 0.8025, 0.2721, 0.7907, 0.2902, 0.781, 0.2859, 0.781, 0.2859, 0.7907, 0.2902, 0.7803, 0.3061, 0.7764, 0.3043, 0.1024, 0.05176, 0.07236, 0.05137, 0.07728, 0.02694, 0.1017, 0.02726, 0.1017, 0.02726, 0.07728, 0.02694, 0.08328, 0.0056, 0.1008, 0.005826, 0.7686, 0.2635, 0.7863, 0.2649, 0.781, 0.2859, 0.7705, 0.2851, 0.7705, 0.2851, 0.781, 0.2859, 0.7764, 0.3043, 0.772, 0.304, 0.1321, 0.05111, 0.1024, 0.05176, 0.1017, 0.02726, 0.1258, 0.02674, 0.1258, 0.02674, 0.1017, 0.02726, 0.1008, 0.005826, 0.1182, 0.00545, 0.7515, 0.2678, 0.7686, 0.2635, 0.7705, 0.2851, 0.7602, 0.2877, 0.7602, 0.2877, 0.7705, 0.2851, 0.772, 0.304, 0.7678, 0.305, 0.1581, 0.04951, 0.1321, 0.05111, 0.1258, 0.02674, 0.147, 0.02543, 0.7223, 0.262, 0.7429, 0.2485, 0.7515, 0.2678, 0.7366, 0.2775, 0.7366, 0.2775, 0.7515, 0.2678, 0.7602, 0.2877, 0.7513, 0.2935, 0.7513, 0.2935, 0.7602, 0.2877, 0.7678, 0.305, 0.7642, 0.3074, 0.224, 0.02817, 0.1995, 0.02843, 0.2117, 0.005765, 0.2317, 0.005555, 0.7072, 0.2814, 0.7223, 0.262, 0.7366, 0.2775, 0.7258, 0.2915, 0.7258, 0.2915, 0.7366, 0.2775, 0.7513, 0.2935, 0.7448, 0.3018, 0.7448, 0.3018, 0.7513, 0.2935, 0.7642, 0.3074, 0.7615, 0.3108, 0.253, 0.02804, 0.224, 0.02817, 0.2317, 0.005555, 0.2553, 0.00545, 0.6992, 0.3047, 0.7072, 0.2814, 0.7258, 0.2915, 0.72, 0.3082, 0.72, 0.3082, 0.7258, 0.2915, 0.7448, 0.3018, 0.7414, 0.3118, 0.7414, 0.3118, 0.7448, 0.3018, 0.7615, 0.3108, 0.7601, 0.3149, 0.2833, 0.02806, 0.253, 0.02804, 0.2553, 0.00545, 0.2799, 0.005463, 0.6992, 0.3294, 0.6992, 0.3047, 0.72, 0.3082, 0.72, 0.3259, 0.72, 0.3259, 0.72, 0.3082, 0.7414, 0.3118, 0.7414, 0.3224, 0.7414, 0.3224, 0.7414, 0.3118, 0.7601, 0.3149, 0.7601, 0.3193, 0.3116, 0.02822, 0.2833, 0.02806, 0.2799, 0.005463, 0.3029, 0.005591, 0.7072, 0.3527, 0.6992, 0.3294, 0.72, 0.3259, 0.7258, 0.3427, 0.7258, 0.3427, 0.72, 0.3259, 0.7414, 0.3224, 0.7448, 0.3324, 0.7448, 0.3324, 0.7414, 0.3224, 0.7601, 0.3193, 0.7615, 0.3234, 0.3349, 0.0285, 0.3116, 0.02822, 0.3029, 0.005591, 0.3218, 0.005822, 0.7223, 0.3721, 0.7072, 0.3527, 0.7258, 0.3427, 0.7366, 0.3567, 0.7366, 0.3567, 0.7258, 0.3427, 0.7448, 0.3324, 0.7513, 0.3408, 0.7513, 0.3408, 0.7448, 0.3324, 0.7615, 0.3234, 0.7642, 0.3268, 0.4033, 0.0281, 0.3787, 0.0285, 0.3909, 0.005935, 0.4109, 0.00561, 0.7429, 0.3856, 0.7223, 0.3721, 0.7366, 0.3567, 0.7515, 0.3663, 0.7515, 0.3663, 0.7366, 0.3567, 0.7513, 0.3408, 0.7602, 0.3465, 0.7602, 0.3465, 0.7513, 0.3408, 0.7642, 0.3268, 0.7678, 0.3292, 0.4323, 0.0279, 0.4033, 0.0281, 0.4109, 0.00561, 0.4345, 0.00545, 0.7668, 0.3916, 0.7429, 0.3856, 0.7515, 0.3663, 0.7686, 0.3707, 0.7686, 0.3707, 0.7515, 0.3663, 0.7602, 0.3465, 0.7705, 0.3491, 0.7705, 0.3491, 0.7602, 0.3465, 0.7678, 0.3292, 0.772, 0.3302, 0.4626, 0.02793, 0.4323, 0.0279, 0.4345, 0.00545, 0.4591, 0.005473, 0.7914, 0.3896, 0.7668, 0.3916, 0.7686, 0.3707, 0.7863, 0.3692, 0.7863, 0.3692, 0.7686, 0.3707, 0.7705, 0.3491, 0.781, 0.3483, 0.781, 0.3483, 0.7705, 0.3491, 0.772, 0.3302, 0.7764, 0.3299, 0.4909, 0.02818, 0.4626, 0.02793, 0.4591, 0.005473, 0.4821, 0.005675, 0.8139, 0.3797, 0.7914, 0.3896, 0.7863, 0.3692, 0.8025, 0.3621, 0.8025, 0.3621, 0.7863, 0.3692, 0.781, 0.3483, 0.7907, 0.344, 0.7907, 0.344, 0.781, 0.3483, 0.7764, 0.3299, 0.7803, 0.3281, 0.668, 0.6987, 0.6883, 0.7017, 0.6736, 0.7254, 0.6571, 0.7229, 0.8321, 0.363, 0.8139, 0.3797, 0.8025, 0.3621, 0.8155, 0.3501, 0.8155, 0.3501, 0.8025, 0.3621, 0.7907, 0.344, 0.7985, 0.3368, 0.7985, 0.3368, 0.7907, 0.344, 0.7803, 0.3281, 0.7835, 0.3252, 0.6414, 0.6966, 0.668, 0.6987, 0.6571, 0.7229, 0.6355, 0.7212, 0.8438, 0.3414, 0.8321, 0.363, 0.8155, 0.3501, 0.8239, 0.3346, 0.8239, 0.3346, 0.8155, 0.3501, 0.7985, 0.3368, 0.8035, 0.3275, 0.8035, 0.3275, 0.7985, 0.3368, 0.7835, 0.3252, 0.7856, 0.3214, 0.6116, 0.6956, 0.6414, 0.6966, 0.6355, 0.7212, 0.6112, 0.7205, 0.6112, 0.7205, 0.6355, 0.7212, 0.6283, 0.7429, 0.6109, 0.7423, 0.8269, 0.3171, 0.8239, 0.3346, 0.8035, 0.3275, 0.8053, 0.3171, 0.8053, 0.3171, 0.8035, 0.3275, 0.7856, 0.3214, 0.7863, 0.3171, 0.5817, 0.696, 0.6116, 0.6956, 0.6112, 0.7205, 0.5869, 0.7207, 0.5869, 0.7207, 0.6112, 0.7205, 0.6109, 0.7423, 0.5934, 0.7425, 0.8239, 0.2996, 0.8269, 0.3171, 0.8053, 0.3171, 0.8035, 0.3067, 0.8035, 0.3067, 0.8053, 0.3171, 0.7863, 0.3171, 0.7856, 0.3128, 0.5549, 0.6975, 0.5817, 0.696, 0.5869, 0.7207, 0.5651, 0.722, 0.8321, 0.2711, 0.8438, 0.2928, 0.8239, 0.2996, 0.8155, 0.284, 0.8155, 0.284, 0.8239, 0.2996, 0.8035, 0.3067, 0.7985, 0.2974, 0.7985, 0.2974, 0.8035, 0.3067, 0.7856, 0.3128, 0.7835, 0.309, 0.00545, 0.5687, 0.00545, 0.1291, 0.0321, 0.1319, 0.0321, 0.5714, 0.0321, 0.1319, 0.00545, 0.1291, 0.006914, 0.1043, 0.03315, 0.107, 0.03315, 0.107, 0.006914, 0.1043, 0.01091, 0.08006, 0.03601, 0.08265, 0.03601, 0.08265, 0.01091, 0.08006, 0.01638, 0.06293, 0.03991, 0.06536, 0.06597, 0.1336, 0.0321, 0.1319, 0.03315, 0.107, 0.06648, 0.1087, 0.06648, 0.1087, 0.03315, 0.107, 0.03601, 0.08265, 0.06788, 0.08426, 0.06788, 0.08426, 0.03601, 0.08265, 0.03991, 0.06536, 0.0698, 0.06686, 0.1034, 0.134, 0.06597, 0.1336, 0.06648, 0.1087, 0.1033, 0.1091, 0.1033, 0.1091, 0.06648, 0.1087, 0.06788, 0.08426, 0.1031, 0.08471, 0.1031, 0.08471, 0.06788, 0.08426, 0.0698, 0.06686, 0.1028, 0.06729, 0.1403, 0.1332, 0.1034, 0.134, 0.1033, 0.1091, 0.1396, 0.1084, 0.1396, 0.1084, 0.1033, 0.1091, 0.1031, 0.08471, 0.1378, 0.08396, 0.1378, 0.08396, 0.1031, 0.08471, 0.1028, 0.06729, 0.1354, 0.06658, 0.1726, 0.1313, 0.1403, 0.1332, 0.1396, 0.1084, 0.1715, 0.1064, 0.1715, 0.1064, 0.1396, 0.1084, 0.1378, 0.08396, 0.1683, 0.08208, 0.1683, 0.08208, 0.1378, 0.08396, 0.1354, 0.06658, 0.1639, 0.06483, 0.2141, 0.1083, 0.1835, 0.1086, 0.1848, 0.08377, 0.2149, 0.08346, 0.2149, 0.08346, 0.1848, 0.08377, 0.1883, 0.05977, 0.2171, 0.05947, 0.2171, 0.05947, 0.1883, 0.05977, 0.1931, 0.04302, 0.22, 0.04274, 0.2501, 0.1081, 0.2141, 0.1083, 0.2149, 0.08346, 0.2504, 0.0833, 0.2504, 0.0833, 0.2149, 0.08346, 0.2171, 0.05947, 0.251, 0.05932, 0.251, 0.05932, 0.2171, 0.05947, 0.22, 0.04274, 0.2519, 0.04259, 0.2878, 0.1081, 0.2501, 0.1081, 0.2504, 0.0833, 0.2874, 0.08332, 0.2874, 0.08332, 0.2504, 0.0833, 0.251, 0.05932, 0.2864, 0.05933, 0.2864, 0.05933, 0.251, 0.05932, 0.2519, 0.04259, 0.2851, 0.04261, 0.323, 0.1083, 0.2878, 0.1081, 0.2874, 0.08332, 0.3221, 0.08351, 0.3221, 0.08351, 0.2874, 0.08332, 0.2864, 0.05933, 0.3196, 0.05952, 0.3196, 0.05952, 0.2864, 0.05933, 0.2851, 0.04261, 0.3162, 0.04279, 0.3519, 0.1087, 0.323, 0.1083, 0.3221, 0.08351, 0.3505, 0.08386, 0.3505, 0.08386, 0.3221, 0.08351, 0.3196, 0.05952, 0.3468, 0.05985, 0.3468, 0.05985, 0.3196, 0.05952, 0.3162, 0.04279, 0.3417, 0.0431, 0.3934, 0.108, 0.3628, 0.1085, 0.3641, 0.08371, 0.3942, 0.08323, 0.3942, 0.08323, 0.3641, 0.08371, 0.3675, 0.05974, 0.3964, 0.05927, 0.3964, 0.05927, 0.3675, 0.05974, 0.3723, 0.04303, 0.3993, 0.04259, 0.4295, 0.1078, 0.3934, 0.108, 0.3942, 0.08323, 0.4298, 0.08298, 0.4298, 0.08298, 0.3942, 0.08323, 0.3964, 0.05927, 0.4304, 0.05904, 0.4304, 0.05904, 0.3964, 0.05927, 0.3993, 0.04259, 0.4312, 0.04238, 0.4672, 0.1078, 0.4295, 0.1078, 0.4298, 0.08298, 0.4668, 0.08302, 0.4668, 0.08302, 0.4298, 0.08298, 0.4304, 0.05904, 0.4658, 0.05908, 0.4658, 0.05908, 0.4304, 0.05904, 0.4312, 0.04238, 0.4645, 0.04241, 0.5023, 0.1081, 0.4672, 0.1078, 0.4668, 0.08302, 0.5014, 0.08332, 0.5014, 0.08332, 0.4668, 0.08302, 0.4658, 0.05908, 0.4989, 0.05937, 0.4989, 0.05937, 0.4658, 0.05908, 0.4645, 0.04241, 0.4955, 0.04268, 0.5311, 0.1087, 0.5023, 0.1081, 0.5014, 0.08332, 0.5297, 0.08386, 0.5297, 0.08386, 0.5014, 0.08332, 0.4989, 0.05937, 0.526, 0.05988, 0.526, 0.05988, 0.4989, 0.05937, 0.4955, 0.04268, 0.5209, 0.04317, 0.6497, 0.6142, 0.6826, 0.6168, 0.6813, 0.6416, 0.6488, 0.6391, 0.6488, 0.6391, 0.6813, 0.6416, 0.678, 0.666, 0.647, 0.6635, 0.647, 0.6635, 0.678, 0.666, 0.6737, 0.6833, 0.6446, 0.681, 0.6125, 0.6131, 0.6497, 0.6142, 0.6488, 0.6391, 0.6123, 0.6379, 0.6123, 0.6379, 0.6488, 0.6391, 0.647, 0.6635, 0.612, 0.6624, 0.612, 0.6624, 0.647, 0.6635, 0.6446, 0.681, 0.6118, 0.6799, 0.5753, 0.6135, 0.6125, 0.6131, 0.6123, 0.6379, 0.5757, 0.6383, 0.5757, 0.6383, 0.6123, 0.6379, 0.612, 0.6624, 0.577, 0.6628, 0.577, 0.6628, 0.612, 0.6624, 0.6118, 0.6799, 0.579, 0.6803, 0.542, 0.6154, 0.5753, 0.6135, 0.5757, 0.6383, 0.5429, 0.6402, 0.5429, 0.6402, 0.5757, 0.6383, 0.577, 0.6628, 0.5456, 0.6646, 0.5456, 0.6646, 0.577, 0.6628, 0.579, 0.6803, 0.5496, 0.682, 0.02371, 0.04779, 0.04514, 0.05, 0.03991, 0.06536, 0.01638, 0.06293, 0.8197, 0.04711, 0.7958, 0.04909, 0.7856, 0.008558, 0.8231, 0.00545, 0.8429, 0.05299, 0.8197, 0.04711, 0.8231, 0.00545, 0.8597, 0.01471, 0.8629, 0.06607, 0.8429, 0.05299, 0.8597, 0.01471, 0.8912, 0.03532, 0.8776, 0.08495, 0.8629, 0.06607, 0.8912, 0.03532, 0.9144, 0.06506, 0.8854, 0.1076, 0.8776, 0.08495, 0.9144, 0.06506, 0.9266, 0.1007, 0.8854, 0.1315, 0.8854, 0.1076, 0.9266, 0.1007, 0.9266, 0.1384, 0.8776, 0.1541, 0.8854, 0.1315, 0.9266, 0.1384, 0.9144, 0.174, 0.8629, 0.173, 0.8776, 0.1541, 0.9144, 0.174, 0.8912, 0.2038, 0.8429, 0.1861, 0.8629, 0.173, 0.8912, 0.2038, 0.8597, 0.2244, 0.8197, 0.192, 0.8429, 0.1861, 0.8597, 0.2244, 0.8231, 0.2336, 0.7958, 0.19, 0.8197, 0.192, 0.8231, 0.2336, 0.7856, 0.2305, 0.7739, 0.1804, 0.7958, 0.19, 0.7856, 0.2305, 0.7511, 0.2154, 0.7563, 0.1642, 0.7739, 0.1804, 0.7511, 0.2154, 0.7233, 0.1898, 0.7449, 0.1431, 0.7563, 0.1642, 0.7233, 0.1898, 0.7054, 0.1567, 0.741, 0.1195, 0.7449, 0.1431, 0.7054, 0.1567, 0.6992, 0.1195, 0.7449, 0.09593, 0.741, 0.1195, 0.6992, 0.1195, 0.7054, 0.08235, 0.7563, 0.07489, 0.7449, 0.09593, 0.7054, 0.08235, 0.7233, 0.04921, 0.7739, 0.05869, 0.7563, 0.07489, 0.7233, 0.04921, 0.7511, 0.02369, 0.7958, 0.04909, 0.7739, 0.05869, 0.7511, 0.02369, 0.7856, 0.008558, 0.436, 0.7362, 0.4504, 0.7456, 0.461, 0.7591, 0.4666, 0.7754, 0.4666, 0.7926, 0.461, 0.8089, 0.4504, 0.8225, 0.436, 0.8319, 0.4194, 0.8361, 0.4022, 0.8347, 0.3865, 0.8278, 0.3738, 0.8161, 0.3656, 0.801, 0.3628, 0.784, 0.3656, 0.767, 0.3738, 0.7519, 0.3865, 0.7403, 0.4022, 0.7334, 0.4194, 0.7319, 0.3911, 0.8664, 0.3913, 0.8893, 0.3631, 0.8893, 0.363, 0.8664, 0.07517, 0.928, 0.07483, 0.9462, 0.04669, 0.9463, 0.04702, 0.928, 0.3913, 0.8893, 0.3913, 0.9132, 0.3631, 0.9132, 0.3631, 0.8893, 0.03579, 0.8394, 0.03426, 0.8563, 0.006258, 0.8567, 0.007786, 0.8397, 0.9592, 0.8052, 0.9578, 0.8261, 0.9298, 0.8261, 0.9313, 0.8052, 0.3913, 0.9132, 0.3911, 0.9355, 0.363, 0.9355, 0.3631, 0.9132, 0.03426, 0.8563, 0.03345, 0.8778, 0.00545, 0.8782, 0.006258, 0.8567, 0.9578, 0.8261, 0.9573, 0.8497, 0.9294, 0.8497, 0.9298, 0.8261, 0.3911, 0.9355, 0.3909, 0.9539, 0.3628, 0.9539, 0.363, 0.9355, 0.03345, 0.8778, 0.03345, 0.9016, 0.00545, 0.9019, 0.00545, 0.8782, 0.9573, 0.8497, 0.9578, 0.8733, 0.9298, 0.8733, 0.9294, 0.8497, 0.07483, 0.8394, 0.07517, 0.8588, 0.04702, 0.8589, 0.04669, 0.8394, 0.03345, 0.9016, 0.03426, 0.925, 0.006258, 0.9253, 0.00545, 0.9019, 0.9578, 0.8733, 0.9592, 0.8944, 0.9313, 0.8945, 0.9298, 0.8733, 0.07517, 0.8588, 0.07534, 0.8818, 0.0472, 0.8818, 0.04702, 0.8589, 0.03426, 0.925, 0.03579, 0.9455, 0.007786, 0.9459, 0.006258, 0.9253, 0.07534, 0.8818, 0.07534, 0.9057, 0.0472, 0.9057, 0.0472, 0.8818, 0.3909, 0.847, 0.3911, 0.8664, 0.363, 0.8664, 0.3628, 0.847, 0.8192, 0.4493, 0.8083, 0.4353, 0.8211, 0.4215, 0.8358, 0.4404, 0.825, 0.4661, 0.8192, 0.4493, 0.8358, 0.4404, 0.8435, 0.463, 0.825, 0.4838, 0.825, 0.4661, 0.8435, 0.463, 0.8435, 0.4869, 0.8192, 0.5006, 0.825, 0.4838, 0.8435, 0.4869, 0.8358, 0.5096, 0.8083, 0.5146, 0.8192, 0.5006, 0.8358, 0.5096, 0.8211, 0.5284, 0.7935, 0.5243, 0.8083, 0.5146, 0.8211, 0.5284, 0.8011, 0.5415, 0.7763, 0.5287, 0.7935, 0.5243, 0.8011, 0.5415, 0.7779, 0.5474, 0.7586, 0.5272, 0.7763, 0.5287, 0.7779, 0.5474, 0.754, 0.5454, 0.7424, 0.5201, 0.7586, 0.5272, 0.754, 0.5454, 0.7321, 0.5358, 0.7294, 0.5081, 0.7424, 0.5201, 0.7321, 0.5358, 0.7145, 0.5196, 0.7209, 0.4925, 0.7294, 0.5081, 0.7145, 0.5196, 0.7031, 0.4986, 0.718, 0.475, 0.7209, 0.4925, 0.7031, 0.4986, 0.6992, 0.475, 0.7209, 0.4575, 0.718, 0.475, 0.6992, 0.475, 0.7031, 0.4514, 0.7294, 0.4419, 0.7209, 0.4575, 0.7031, 0.4514, 0.7145, 0.4303, 0.7424, 0.4299, 0.7294, 0.4419, 0.7145, 0.4303, 0.7321, 0.4141, 0.7586, 0.4227, 0.7424, 0.4299, 0.7321, 0.4141, 0.754, 0.4045, 0.7763, 0.4213, 0.7586, 0.4227, 0.754, 0.4045, 0.7779, 0.4025, 0.7935, 0.4256, 0.7763, 0.4213, 0.7779, 0.4025, 0.8011, 0.4084, 0.8083, 0.4353, 0.7935, 0.4256, 0.8011, 0.4084, 0.8211, 0.4215, 0.0865, 0.8493, 0.08626, 0.8371, 0.1356, 0.836, 0.1359, 0.8485, 0.08663, 0.8647, 0.0865, 0.8493, 0.1359, 0.8485, 0.136, 0.8644, 0.08663, 0.8818, 0.08663, 0.8647, 0.136, 0.8644, 0.136, 0.882, 0.0865, 0.8986, 0.08663, 0.8818, 0.136, 0.882, 0.1359, 0.8994, 0.08626, 0.9134, 0.0865, 0.8986, 0.1359, 0.8994, 0.1356, 0.9146, 0.2181, 0.8375, 0.2194, 0.824, 0.2682, 0.8227, 0.2669, 0.8367, 0.2174, 0.8537, 0.2181, 0.8375, 0.2669, 0.8367, 0.2661, 0.8534, 0.2174, 0.8709, 0.2174, 0.8537, 0.2661, 0.8534, 0.2661, 0.8711, 0.2181, 0.8872, 0.2174, 0.8709, 0.2661, 0.8711, 0.2669, 0.8879, 0.2194, 0.9009, 0.2181, 0.8872, 0.2669, 0.8879, 0.2682, 0.902, 0.8554, 0.8096, 0.8565, 0.7956, 0.9055, 0.7946, 0.9043, 0.8091, 0.8549, 0.8261, 0.8554, 0.8096, 0.9043, 0.8091, 0.9038, 0.8261, 0.8549, 0.8432, 0.8549, 0.8261, 0.9038, 0.8261, 0.9038, 0.8438, 0.8554, 0.8593, 0.8549, 0.8432, 0.9038, 0.8438, 0.9043, 0.8603, 0.8565, 0.8724, 0.8554, 0.8593, 0.9043, 0.8603, 0.9055, 0.8738, 0.9038, 0.531, 0.904, 0.5464, 0.8546, 0.5474, 0.8545, 0.5315, 0.9038, 0.514, 0.9038, 0.531, 0.8545, 0.5315, 0.8544, 0.5139, 0.9038, 0.4971, 0.9038, 0.514, 0.8544, 0.5139, 0.8545, 0.4965, 0.904, 0.4823, 0.9038, 0.4971, 0.8545, 0.4965, 0.8546, 0.4813, 0.00545, 0.58, 0.00545, 0.5687, 0.0321, 0.5714, 0.0321, 0.5828, 0.5795, 0.1637, 0.5794, 0.1751, 0.5461, 0.177, 0.5462, 0.1657, 0.6167, 0.1633, 0.6166, 0.1747, 0.5794, 0.1751, 0.5795, 0.1637, 0.5789, 0.8326, 0.542, 0.8371, 0.5513, 0.7621, 0.5811, 0.7538, 0.1545, 0.7542, 0.1512, 0.7914, 0.08626, 0.794, 0.09427, 0.7636, 0.5023, 0.5614, 0.5023, 0.5499, 0.5311, 0.5505, 0.5311, 0.5619, 0.4672, 0.561, 0.4672, 0.5496, 0.5023, 0.5499, 0.5023, 0.5614, 0.4295, 0.561, 0.4295, 0.5496, 0.4672, 0.5496, 0.4672, 0.561, 0.3934, 0.5613, 0.3934, 0.5498, 0.4295, 0.5496, 0.4295, 0.561, 0.4069, 0.9421, 0.4022, 0.9317, 0.4052, 0.8589, 0.414, 0.8618, 0.4346, 0.929, 0.4069, 0.9421, 0.414, 0.8618, 0.4346, 0.847, 0.2878, 0.5614, 0.2878, 0.55, 0.323, 0.5502, 0.323, 0.5616, 0.2501, 0.5614, 0.2501, 0.55, 0.2878, 0.55, 0.2878, 0.5614, 0.2141, 0.5616, 0.2141, 0.5502, 0.2501, 0.55, 0.2501, 0.5614, 0.1835, 0.5619, 0.1835, 0.5505, 0.2141, 0.5502, 0.2141, 0.5616, 0.1403, 0.5842, 0.1403, 0.5728, 0.1726, 0.5708, 0.1726, 0.5822, 0.07536, 0.7542, 0.07522, 0.7911, 0.00545, 0.7905, 0.01023, 0.7583, 0.284, 0.832, 0.2905, 0.8227, 0.2905, 0.9066, 0.2791, 0.9054, 0.0321, 0.5828, 0.0321, 0.5714, 0.06597, 0.5731, 0.06597, 0.5845, 0.0321, 0.639, 0.0321, 0.5828, 0.06597, 0.5845, 0.06597, 0.6407, 0.2367, 0.913, 0.2367, 0.9695, 0.2174, 0.9695, 0.2174, 0.9129, 0.8611, 0.9591, 0.8549, 0.9219, 0.8743, 0.9219, 0.8805, 0.9591, 0.1403, 0.6404, 0.1403, 0.5842, 0.1726, 0.5822, 0.1726, 0.6384, 0.1835, 0.6184, 0.1835, 0.5619, 0.2141, 0.5616, 0.2141, 0.6181, 0.2141, 0.6181, 0.2141, 0.5616, 0.2501, 0.5614, 0.2501, 0.618, 0.2501, 0.618, 0.2501, 0.5614, 0.2878, 0.5614, 0.2878, 0.618, 0.2878, 0.618, 0.2878, 0.5614, 0.323, 0.5616, 0.323, 0.6182, 0.7837, 0.949, 0.7775, 0.9118, 0.8013, 0.9118, 0.8075, 0.949, 0.9745, 0.4904, 0.9745, 0.5469, 0.9564, 0.5471, 0.9564, 0.4906, 0.3934, 0.6178, 0.3934, 0.5613, 0.4295, 0.561, 0.4295, 0.6175, 0.4295, 0.6175, 0.4295, 0.561, 0.4672, 0.561, 0.4672, 0.6176, 0.4672, 0.6176, 0.4672, 0.561, 0.5023, 0.5614, 0.5023, 0.6179, 0.5023, 0.6179, 0.5023, 0.5614, 0.5311, 0.5619, 0.5311, 0.6184, 0.8184, 0.9118, 0.8246, 0.8746, 0.8362, 0.8746, 0.83, 0.9118, 0.4455, 0.8842, 0.4517, 0.847, 0.4633, 0.847, 0.4571, 0.8842, 0.6172, 0.1073, 0.6167, 0.1633, 0.5795, 0.1637, 0.58, 0.1077, 0.58, 0.1077, 0.5795, 0.1637, 0.5462, 0.1657, 0.5467, 0.1096, 0.00545, 0.6363, 0.00545, 0.58, 0.0321, 0.5828, 0.0321, 0.639, 0.2887, 0.9497, 0.2791, 0.9497, 0.2821, 0.9175, 0.2916, 0.9175, 0.2916, 0.982, 0.2821, 0.982, 0.2791, 0.9497, 0.2887, 0.9497, 0.542, 0.8584, 0.5467, 0.848, 0.5537, 0.9283, 0.5445, 0.931, 0.61, 0.9363, 0.5838, 0.9201, 0.591, 0.848, 0.61, 0.8654, 0.5467, 0.848, 0.5729, 0.8601, 0.5729, 0.9422, 0.5537, 0.9283, 0.1469, 0.8519, 0.1724, 0.836, 0.1724, 0.9052, 0.154, 0.9224, 0.1246, 0.9577, 0.1146, 0.9578, 0.1171, 0.9255, 0.1272, 0.9255, 0.1272, 0.99, 0.1171, 0.99, 0.1146, 0.9578, 0.1246, 0.9577, 0.2543, 0.8112, 0.2174, 0.8118, 0.2213, 0.737, 0.2535, 0.732, 0.07522, 0.7911, 0.07536, 0.8285, 0.01023, 0.8228, 0.00545, 0.7905, 0.2917, 0.8118, 0.2543, 0.8112, 0.2535, 0.732, 0.2858, 0.737, 0.9002, 0.8847, 0.9057, 0.8947, 0.9028, 0.9698, 0.8914, 0.9698, 0.9892, 0.5906, 0.9779, 0.5906, 0.9786, 0.5583, 0.9899, 0.5583, 0.9899, 0.6228, 0.9786, 0.6228, 0.9779, 0.5906, 0.9892, 0.5906, 0.1512, 0.7914, 0.1483, 0.8251, 0.08893, 0.8251, 0.08626, 0.794, 0.6119, 0.8302, 0.5789, 0.8326, 0.5811, 0.7538, 0.6119, 0.7562, 0.9797, 0.9054, 0.9839, 0.9159, 0.9797, 0.9787, 0.9692, 0.9808, 0.974, 0.8149, 0.98, 0.8052, 0.98, 0.885, 0.9701, 0.881, 0.00545, 0.7384, 0.00545, 0.6363, 0.0321, 0.639, 0.0321, 0.7411, 0.581, 0.00585, 0.58, 0.1077, 0.5467, 0.1096, 0.5477, 0.007768, 0.6182, 0.00545, 0.6172, 0.1073, 0.58, 0.1077, 0.581, 0.00585, 0.6553, 0.006613, 0.6544, 0.1084, 0.6172, 0.1073, 0.6182, 0.00545, 0.6883, 0.00921, 0.6873, 0.111, 0.6544, 0.1084, 0.6553, 0.006613, 0.5023, 0.7205, 0.5023, 0.6179, 0.5311, 0.6184, 0.5311, 0.721, 0.4672, 0.7202, 0.4672, 0.6176, 0.5023, 0.6179, 0.5023, 0.7205, 0.4295, 0.7201, 0.4295, 0.6175, 0.4672, 0.6176, 0.4672, 0.7202, 0.3934, 0.7204, 0.3934, 0.6178, 0.4295, 0.6175, 0.4295, 0.7201, 0.3628, 0.7209, 0.3628, 0.6183, 0.3934, 0.6178, 0.3934, 0.7204, 0.323, 0.7208, 0.323, 0.6182, 0.3519, 0.6185, 0.3519, 0.7211, 0.2878, 0.7206, 0.2878, 0.618, 0.323, 0.6182, 0.323, 0.7208, 0.2501, 0.7206, 0.2501, 0.618, 0.2878, 0.618, 0.2878, 0.7206, 0.2141, 0.7207, 0.2141, 0.6181, 0.2501, 0.618, 0.2501, 0.7206, 0.1835, 0.721, 0.1835, 0.6184, 0.2141, 0.6181, 0.2141, 0.7207, 0.1403, 0.7425, 0.1403, 0.6404, 0.1726, 0.6384, 0.1726, 0.7405, 0.1034, 0.7433, 0.1034, 0.6412, 0.1403, 0.6404, 0.1403, 0.7425, 0.06597, 0.7428, 0.06597, 0.6407, 0.1034, 0.6412, 0.1034, 0.7433, 0.0321, 0.7411, 0.0321, 0.639, 0.06597, 0.6407, 0.06597, 0.7428, 0.778, 0.7895, 0.8342, 0.7895, 0.8337, 0.8269, 0.7775, 0.8269, 0.7775, 0.8269, 0.8337, 0.8269, 0.8345, 0.8637, 0.7783, 0.8637, 0.7463, 0.9473, 0.7401, 0.9101, 0.7596, 0.9101, 0.7658, 0.9473, 0.8549, 0.9219, 0.8611, 0.8847, 0.8805, 0.8847, 0.8743, 0.9219, 0.7401, 0.9101, 0.7463, 0.873, 0.7658, 0.873, 0.7596, 0.9101, 0.267, 0.9129, 0.267, 0.969, 0.2476, 0.9692, 0.2476, 0.9131, 0.9583, 0.9057, 0.9583, 0.9623, 0.9294, 0.9619, 0.9294, 0.9054, 0.9149, 0.5474, 0.9149, 0.4909, 0.9455, 0.4904, 0.9455, 0.5469, 0.1037, 0.9276, 0.1037, 0.9836, 0.08626, 0.9816, 0.08626, 0.9255, 0.7054, 0.9473, 0.6992, 0.9101, 0.723, 0.9101, 0.7292, 0.9473, 0.7775, 0.9118, 0.7837, 0.8746, 0.8075, 0.8746, 0.8013, 0.9118, 0.6992, 0.9101, 0.7054, 0.873, 0.7292, 0.873, 0.723, 0.9101, 0.7553, 0.8608, 0.6992, 0.8621, 0.7008, 0.829, 0.7568, 0.8278, 0.7568, 0.8278, 0.7008, 0.829, 0.7008, 0.7919, 0.7568, 0.7906, 0.4517, 0.9213, 0.4455, 0.8842, 0.4571, 0.8842, 0.4633, 0.9213, 0.9887, 0.7013, 0.9887, 0.7578, 0.9779, 0.7579, 0.9779, 0.7014, 0.8246, 0.949, 0.8184, 0.9118, 0.83, 0.9118, 0.8362, 0.949, 0.9887, 0.6341, 0.9887, 0.6904, 0.9779, 0.69, 0.9779, 0.6337, 0.3182, 0.7372, 0.3182, 0.9673, 0.3026, 0.9661, 0.3051, 0.732, 0.6604, 0.7538, 0.6604, 0.9542, 0.6468, 0.9504, 0.6468, 0.7539, 0.9882, 0.2445, 0.9882, 0.4789, 0.9742, 0.4791, 0.9752, 0.2495, 0.01818, 0.9818, 0.01821, 0.9943, 0.00554, 0.9943, 0.00551, 0.9819, 0.4163, 0.953, 0.4163, 0.9945, 0.4022, 0.9945, 0.4022, 0.953, 0.7219, 0.572, 0.7137, 0.7655, 0.6992, 0.7797, 0.7082, 0.5583, 0.8309, 0.7651, 0.8235, 0.5728, 0.8372, 0.5583, 0.8439, 0.7786, 0.8235, 0.5728, 0.8089, 0.5728, 0.7958, 0.5583, 0.8372, 0.5583, 0.8183, 0.7651, 0.8309, 0.7651, 0.8439, 0.7786, 0.8217, 0.7783, 0.8089, 0.5728, 0.7934, 0.7651, 0.7775, 0.7786, 0.7958, 0.5583, 0.751, 0.7655, 0.7364, 0.572, 0.7496, 0.5583, 0.7666, 0.7797, 0.7364, 0.572, 0.7219, 0.572, 0.7082, 0.5583, 0.7496, 0.5583, 0.7386, 0.7655, 0.751, 0.7655, 0.7666, 0.7797, 0.7438, 0.7792, 0.7658, 0.9582, 0.7658, 0.9728, 0.7516, 0.9728, 0.7516, 0.9582, 0.9512, 0.00545, 0.9512, 0.2102, 0.9375, 0.2102, 0.9378, 0.009404, 0.7137, 0.7655, 0.7261, 0.7655, 0.7214, 0.7792, 0.6992, 0.7797, 0.7261, 0.7655, 0.7386, 0.7655, 0.7438, 0.7792, 0.7214, 0.7792, 0.7934, 0.7651, 0.8058, 0.7651, 0.8056, 0.7784, 0.7775, 0.7786, 0.8058, 0.7651, 0.8183, 0.7651, 0.8217, 0.7783, 0.8056, 0.7784, 0.0184, 0.9568, 0.01815, 0.9694, 0.00548, 0.9694, 0.00545, 0.957, 0.01815, 0.9694, 0.01818, 0.9818, 0.00551, 0.9819, 0.00548, 0.9694, 0.6234, 0.9804, 0.6228, 0.7544, 0.6359, 0.7538, 0.6359, 0.9846, 0.6841, 0.7538, 0.6841, 0.9575, 0.6713, 0.954, 0.6713, 0.7542, 0.3434, 0.732, 0.3434, 0.9644, 0.3291, 0.9638, 0.331, 0.7364, 0.5423, 0.9602, 0.5424, 0.9531, 0.5551, 0.9531, 0.5551, 0.9656, 0.4596, 0.9322, 0.4596, 0.9738, 0.4455, 0.9738, 0.4455, 0.9322, 0.8913, 0.573, 0.8713, 0.7687, 0.8549, 0.7837, 0.8793, 0.5595, 0.8709, 0.2589, 0.8917, 0.4521, 0.8795, 0.4659, 0.8547, 0.2445, 0.8917, 0.4521, 0.9057, 0.4529, 0.9191, 0.4681, 0.8795, 0.4659, 0.8829, 0.2594, 0.8709, 0.2589, 0.8547, 0.2445, 0.8825, 0.2462, 0.9057, 0.4529, 0.9066, 0.2609, 0.9191, 0.2476, 0.9191, 0.4681, 0.9066, 0.7676, 0.9051, 0.5726, 0.9185, 0.5583, 0.9185, 0.7817, 0.9051, 0.5726, 0.8913, 0.573, 0.8793, 0.5595, 0.9185, 0.5583, 0.8948, 0.7679, 0.9066, 0.7676, 0.9185, 0.7817, 0.8989, 0.7817, 0.7266, 0.9728, 0.7266, 0.9582, 0.7407, 0.9582, 0.7407, 0.9728, 0.9751, 0.00545, 0.9751, 0.2022, 0.9622, 0.201, 0.9621, 0.008147, 0.8713, 0.7687, 0.8831, 0.7683, 0.8777, 0.7823, 0.8549, 0.7837, 0.8831, 0.7683, 0.8948, 0.7679, 0.8989, 0.7817, 0.8777, 0.7823, 0.9066, 0.2609, 0.8998, 0.2605, 0.9172, 0.2477, 0.9191, 0.2476, 0.8998, 0.2605, 0.8829, 0.2594, 0.8825, 0.2462, 0.9172, 0.2477, 0.5424, 0.9905, 0.542, 0.978, 0.5551, 0.978, 0.5551, 0.9905, 0.542, 0.978, 0.5423, 0.9602, 0.5551, 0.9656, 0.5551, 0.978, 0.5192, 0.9546, 0.519, 0.7343, 0.5296, 0.7319, 0.5296, 0.9572, 0.1835, 0.9408, 0.187, 0.7404, 0.1975, 0.7427, 0.1943, 0.9392, 0.4979, 0.9547, 0.4974, 0.7319, 0.5081, 0.7345, 0.5081, 0.9525, 0.05936, 0.9821, 0.05936, 0.9945, 0.04669, 0.9945, 0.04669, 0.9821, 0.5838, 0.9887, 0.5838, 0.9472, 0.5979, 0.9472, 0.5979, 0.9887, 0.9536, 0.458, 0.9506, 0.2629, 0.9633, 0.2445, 0.9633, 0.4685, 0.9545, 0.7757, 0.9572, 0.581, 0.967, 0.5706, 0.967, 0.7943, 0.9572, 0.581, 0.9478, 0.5766, 0.9402, 0.5583, 0.967, 0.5706, 0.9465, 0.7719, 0.9545, 0.7757, 0.967, 0.7943, 0.9541, 0.7891, 0.4886, 0.9447, 0.4851, 0.7508, 0.4974, 0.7319, 0.4979, 0.9547, 0.1943, 0.9392, 0.1975, 0.7427, 0.2065, 0.732, 0.2065, 0.9577, 0.9439, 0.4615, 0.9536, 0.458, 0.9633, 0.4685, 0.9357, 0.4784, 0.1867, 0.9364, 0.1943, 0.9392, 0.2065, 0.9577, 0.189, 0.9513, 0.8325, 0.9599, 0.8325, 0.9745, 0.8184, 0.9745, 0.8184, 0.9599, 0.9437, 0.4599, 0.9405, 0.2609, 0.9506, 0.2629, 0.9536, 0.458, 0.9506, 0.2629, 0.9424, 0.2658, 0.945, 0.251, 0.9633, 0.2445, 0.9424, 0.2658, 0.9341, 0.2688, 0.93, 0.2564, 0.945, 0.251, 0.4851, 0.7508, 0.4775, 0.7547, 0.4847, 0.7374, 0.4974, 0.7319, 0.9384, 0.7682, 0.9465, 0.7719, 0.9541, 0.7891, 0.9294, 0.7777, 0.05936, 0.9572, 0.05936, 0.9696, 0.04669, 0.9696, 0.04669, 0.9572, 0.05936, 0.9696, 0.05936, 0.9821, 0.04669, 0.9821, 0.04669, 0.9696, 0.4842, 0.9734, 0.4775, 0.9736, 0.4807, 0.9657, 0.4874, 0.9656, 0.9466, 0.2211, 0.9466, 0.2306, 0.9375, 0.2306, 0.9375, 0.2211, 0.366, 0.9648, 0.3727, 0.9655, 0.3695, 0.9737, 0.3628, 0.973, 0.3628, 0.973, 0.3695, 0.9737, 0.3727, 0.9812, 0.366, 0.9805, 0.7026, 0.974, 0.6992, 0.9661, 0.7028, 0.9582, 0.7097, 0.9582, 0.7131, 0.9661, 0.7095, 0.974, 0.4983, 0.9751, 0.4983, 0.9656, 0.5074, 0.9656, 0.5074, 0.9751, 0.4874, 0.9814, 0.4807, 0.9816, 0.4775, 0.9736, 0.4842, 0.9734, 0.7842, 0.9688, 0.7775, 0.9681, 0.7807, 0.9599, 0.7874, 0.9606, 0.8075, 0.9599, 0.8075, 0.9694, 0.7983, 0.9694, 0.7983, 0.9599, 0.65, 0.9653, 0.6567, 0.9651, 0.6535, 0.9729, 0.6468, 0.9731, 0.6468, 0.9731, 0.6535, 0.9729, 0.6567, 0.9809, 0.65, 0.9811, 0.9621, 0.2276, 0.9621, 0.2187, 0.9681, 0.2131, 0.974, 0.2163, 0.974, 0.2252, 0.9681, 0.2308, 0.5281, 0.9681, 0.5281, 0.9775, 0.519, 0.9775, 0.519, 0.9681, 0.7874, 0.9763, 0.7807, 0.9756, 0.7775, 0.9681, 0.7842, 0.9688])
me_cylinder.materials.append(mat_spaceship)
me_cylinder.materials.append(mat_black)
me_cylinder.materials.append(mat_stands)
me_cylinder.use_remesh_fix_poles = True
me_cylinder.use_remesh_preserve_attributes = False
me_cylinder.use_mirror_vertex_groups = False
me_cylinder.update()

# ---- objects
ob_spaceship = bpy.data.objects.new('Spaceship', me_cylinder)

# ---- transforms, parenting, visibility, modifiers, constraints
ob_spaceship.location = (0.0, 0.0, 0.0)
ob_spaceship.lineart.crease_threshold = 0.0

# ---- collection membership
col_collection.objects.link(ob_spaceship)

# ---- scene / render settings (as saved in the file)
scene.frame_start = 1; scene.frame_end = 250; scene.frame_set(1)
scene.render.engine = 'BLENDER_EEVEE_NEXT'
scene.cycles.use_denoising = False
scene.cycles.samples = 128
scene.cycles.sampling_pattern = 'TABULATED_SOBOL'
scene.cycles.use_adaptive_sampling = False
scene.cycles.use_light_tree = False
scene.view_settings.view_transform = 'Filmic'
bpy.context.view_layer.update()

# ---- added for rendering (the .blend has no active camera and no usable light): camera, sun
cam_auto = bpy.data.cameras.new('AutoCamera')
cam_auto.lens = 50.0
cam_auto.sensor_width = 36.0
cam_auto.clip_end = 1000.0
ob_auto_camera = bpy.data.objects.new('AutoCamera', cam_auto)
scene.collection.objects.link(ob_auto_camera)
ob_auto_camera.location = (7.78457, -8.97302, 6.29321)
ob_auto_camera.rotation_euler = (1.09748, -7.21219e-08, 0.694738)
scene.camera = ob_auto_camera
light_auto_sun = bpy.data.lights.new('AutoSun', 'SUN')
light_auto_sun.energy = 3.0
light_auto_sun.angle = 0.0523599
ob_auto_sun = bpy.data.objects.new('AutoSun', light_auto_sun)
scene.collection.objects.link(ob_auto_sun)
ob_auto_sun.rotation_euler = (0.872665, 0.174533, 0.523599)
bpy.context.view_layer.update()
